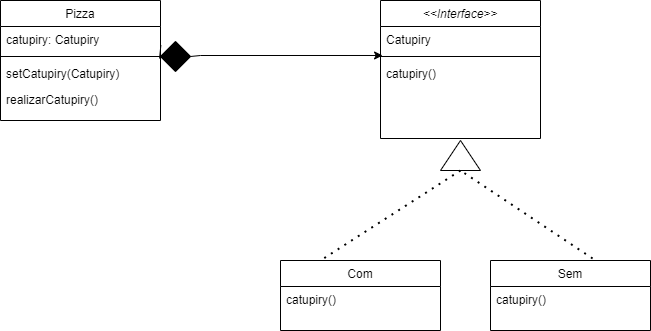

The diagram above was exported from draw.io. Its source (the exported page's mxGraphModel, read from the mxfile embedded in the PNG):
<mxGraphModel dx="1393" dy="766" grid="1" gridSize="10" guides="1" tooltips="1" connect="1" arrows="1" fold="1" page="1" pageScale="1" pageWidth="827" pageHeight="1169" math="0" shadow="0">
  <root>
    <mxCell id="WIyWlLk6GJQsqaUBKTNV-0" />
    <mxCell id="WIyWlLk6GJQsqaUBKTNV-1" parent="WIyWlLk6GJQsqaUBKTNV-0" />
    <mxCell id="zkfFHV4jXpPFQw0GAbJ--0" value="&lt;&lt;Interface&gt;&gt;" style="swimlane;fontStyle=2;align=center;verticalAlign=top;childLayout=stackLayout;horizontal=1;startSize=26;horizontalStack=0;resizeParent=1;resizeLast=0;collapsible=1;marginBottom=0;rounded=0;shadow=0;strokeWidth=1;" parent="WIyWlLk6GJQsqaUBKTNV-1" vertex="1">
      <mxGeometry x="500" y="120" width="160" height="138" as="geometry">
        <mxRectangle x="230" y="140" width="160" height="26" as="alternateBounds" />
      </mxGeometry>
    </mxCell>
    <mxCell id="zkfFHV4jXpPFQw0GAbJ--2" value="Catupiry" style="text;align=left;verticalAlign=top;spacingLeft=4;spacingRight=4;overflow=hidden;rotatable=0;points=[[0,0.5],[1,0.5]];portConstraint=eastwest;rounded=0;shadow=0;html=0;" parent="zkfFHV4jXpPFQw0GAbJ--0" vertex="1">
      <mxGeometry y="26" width="160" height="26" as="geometry" />
    </mxCell>
    <mxCell id="zkfFHV4jXpPFQw0GAbJ--4" value="" style="line;html=1;strokeWidth=1;align=left;verticalAlign=middle;spacingTop=-1;spacingLeft=3;spacingRight=3;rotatable=0;labelPosition=right;points=[];portConstraint=eastwest;" parent="zkfFHV4jXpPFQw0GAbJ--0" vertex="1">
      <mxGeometry y="52" width="160" height="8" as="geometry" />
    </mxCell>
    <mxCell id="zkfFHV4jXpPFQw0GAbJ--5" value="catupiry()" style="text;align=left;verticalAlign=top;spacingLeft=4;spacingRight=4;overflow=hidden;rotatable=0;points=[[0,0.5],[1,0.5]];portConstraint=eastwest;" parent="zkfFHV4jXpPFQw0GAbJ--0" vertex="1">
      <mxGeometry y="60" width="160" height="26" as="geometry" />
    </mxCell>
    <mxCell id="zkfFHV4jXpPFQw0GAbJ--6" value="Com" style="swimlane;fontStyle=0;align=center;verticalAlign=top;childLayout=stackLayout;horizontal=1;startSize=26;horizontalStack=0;resizeParent=1;resizeLast=0;collapsible=1;marginBottom=0;rounded=0;shadow=0;strokeWidth=1;" parent="WIyWlLk6GJQsqaUBKTNV-1" vertex="1">
      <mxGeometry x="400" y="380" width="160" height="70" as="geometry">
        <mxRectangle x="130" y="380" width="160" height="26" as="alternateBounds" />
      </mxGeometry>
    </mxCell>
    <mxCell id="zkfFHV4jXpPFQw0GAbJ--11" value="catupiry()" style="text;align=left;verticalAlign=top;spacingLeft=4;spacingRight=4;overflow=hidden;rotatable=0;points=[[0,0.5],[1,0.5]];portConstraint=eastwest;" parent="zkfFHV4jXpPFQw0GAbJ--6" vertex="1">
      <mxGeometry y="26" width="160" height="26" as="geometry" />
    </mxCell>
    <mxCell id="zkfFHV4jXpPFQw0GAbJ--13" value="Sem" style="swimlane;fontStyle=0;align=center;verticalAlign=top;childLayout=stackLayout;horizontal=1;startSize=26;horizontalStack=0;resizeParent=1;resizeLast=0;collapsible=1;marginBottom=0;rounded=0;shadow=0;strokeWidth=1;" parent="WIyWlLk6GJQsqaUBKTNV-1" vertex="1">
      <mxGeometry x="610" y="380" width="160" height="70" as="geometry">
        <mxRectangle x="340" y="380" width="170" height="26" as="alternateBounds" />
      </mxGeometry>
    </mxCell>
    <mxCell id="zkfFHV4jXpPFQw0GAbJ--14" value="catupiry()" style="text;align=left;verticalAlign=top;spacingLeft=4;spacingRight=4;overflow=hidden;rotatable=0;points=[[0,0.5],[1,0.5]];portConstraint=eastwest;" parent="zkfFHV4jXpPFQw0GAbJ--13" vertex="1">
      <mxGeometry y="26" width="160" height="26" as="geometry" />
    </mxCell>
    <mxCell id="zkfFHV4jXpPFQw0GAbJ--17" value="Pizza" style="swimlane;fontStyle=0;align=center;verticalAlign=top;childLayout=stackLayout;horizontal=1;startSize=26;horizontalStack=0;resizeParent=1;resizeLast=0;collapsible=1;marginBottom=0;rounded=0;shadow=0;strokeWidth=1;" parent="WIyWlLk6GJQsqaUBKTNV-1" vertex="1">
      <mxGeometry x="120" y="120" width="160" height="120" as="geometry">
        <mxRectangle x="120" y="80" width="160" height="26" as="alternateBounds" />
      </mxGeometry>
    </mxCell>
    <mxCell id="zkfFHV4jXpPFQw0GAbJ--18" value="catupiry: Catupiry" style="text;align=left;verticalAlign=top;spacingLeft=4;spacingRight=4;overflow=hidden;rotatable=0;points=[[0,0.5],[1,0.5]];portConstraint=eastwest;" parent="zkfFHV4jXpPFQw0GAbJ--17" vertex="1">
      <mxGeometry y="26" width="160" height="26" as="geometry" />
    </mxCell>
    <mxCell id="zkfFHV4jXpPFQw0GAbJ--23" value="" style="line;html=1;strokeWidth=1;align=left;verticalAlign=middle;spacingTop=-1;spacingLeft=3;spacingRight=3;rotatable=0;labelPosition=right;points=[];portConstraint=eastwest;" parent="zkfFHV4jXpPFQw0GAbJ--17" vertex="1">
      <mxGeometry y="52" width="160" height="8" as="geometry" />
    </mxCell>
    <mxCell id="zkfFHV4jXpPFQw0GAbJ--24" value="setCatupiry(Catupiry)" style="text;align=left;verticalAlign=top;spacingLeft=4;spacingRight=4;overflow=hidden;rotatable=0;points=[[0,0.5],[1,0.5]];portConstraint=eastwest;" parent="zkfFHV4jXpPFQw0GAbJ--17" vertex="1">
      <mxGeometry y="60" width="160" height="26" as="geometry" />
    </mxCell>
    <mxCell id="zkfFHV4jXpPFQw0GAbJ--25" value="realizarCatupiry()" style="text;align=left;verticalAlign=top;spacingLeft=4;spacingRight=4;overflow=hidden;rotatable=0;points=[[0,0.5],[1,0.5]];portConstraint=eastwest;" parent="zkfFHV4jXpPFQw0GAbJ--17" vertex="1">
      <mxGeometry y="86" width="160" height="26" as="geometry" />
    </mxCell>
    <mxCell id="9n2v_1o6wCvn1ynYX6Kq-3" value="" style="endArrow=classic;html=1;rounded=0;entryX=0.013;entryY=0.115;entryDx=0;entryDy=0;entryPerimeter=0;exitX=1;exitY=0.5;exitDx=0;exitDy=0;startArrow=none;" parent="WIyWlLk6GJQsqaUBKTNV-1" source="9n2v_1o6wCvn1ynYX6Kq-7" edge="1">
      <mxGeometry width="50" height="50" relative="1" as="geometry">
        <mxPoint x="280" y="201" as="sourcePoint" />
        <mxPoint x="502.0799999999999" y="174.99" as="targetPoint" />
        <Array as="points">
          <mxPoint x="320" y="175" />
        </Array>
      </mxGeometry>
    </mxCell>
    <mxCell id="9n2v_1o6wCvn1ynYX6Kq-8" value="" style="endArrow=none;html=1;rounded=0;entryX=0.013;entryY=0.115;entryDx=0;entryDy=0;entryPerimeter=0;exitX=0.994;exitY=0.75;exitDx=0;exitDy=0;exitPerimeter=0;" parent="WIyWlLk6GJQsqaUBKTNV-1" source="zkfFHV4jXpPFQw0GAbJ--23" target="9n2v_1o6wCvn1ynYX6Kq-7" edge="1">
      <mxGeometry width="50" height="50" relative="1" as="geometry">
        <mxPoint x="279" y="178" as="sourcePoint" />
        <mxPoint x="502.0799999999999" y="174.99" as="targetPoint" />
      </mxGeometry>
    </mxCell>
    <mxCell id="9n2v_1o6wCvn1ynYX6Kq-7" value="" style="rhombus;whiteSpace=wrap;html=1;fillColor=#000000;" parent="WIyWlLk6GJQsqaUBKTNV-1" vertex="1">
      <mxGeometry x="280" y="161" width="30" height="30" as="geometry" />
    </mxCell>
    <mxCell id="9n2v_1o6wCvn1ynYX6Kq-9" value="" style="triangle;whiteSpace=wrap;html=1;rotation=-90;" parent="WIyWlLk6GJQsqaUBKTNV-1" vertex="1">
      <mxGeometry x="565" y="255" width="30" height="40" as="geometry" />
    </mxCell>
    <mxCell id="9n2v_1o6wCvn1ynYX6Kq-10" value="" style="endArrow=none;dashed=1;html=1;dashPattern=1 3;strokeWidth=2;rounded=0;exitX=0;exitY=0.5;exitDx=0;exitDy=0;" parent="WIyWlLk6GJQsqaUBKTNV-1" source="9n2v_1o6wCvn1ynYX6Kq-9" edge="1">
      <mxGeometry width="50" height="50" relative="1" as="geometry">
        <mxPoint x="390" y="430" as="sourcePoint" />
        <mxPoint x="440" y="380" as="targetPoint" />
      </mxGeometry>
    </mxCell>
    <mxCell id="9n2v_1o6wCvn1ynYX6Kq-11" value="" style="endArrow=none;dashed=1;html=1;dashPattern=1 3;strokeWidth=2;rounded=0;exitX=0.638;exitY=-0.029;exitDx=0;exitDy=0;exitPerimeter=0;" parent="WIyWlLk6GJQsqaUBKTNV-1" source="zkfFHV4jXpPFQw0GAbJ--13" edge="1">
      <mxGeometry width="50" height="50" relative="1" as="geometry">
        <mxPoint x="390" y="430" as="sourcePoint" />
        <mxPoint x="580" y="290" as="targetPoint" />
      </mxGeometry>
    </mxCell>
  </root>
</mxGraphModel>